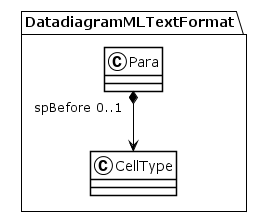

The diagram above was rendered by PlantUML. Its source (embedded in the PNG):
@startuml
!theme plain
package DatadiagramMLTextFormat {
class Para {
}
Para "spBefore 0..1" *--> CellType
class CellType {
}
}
@enduml